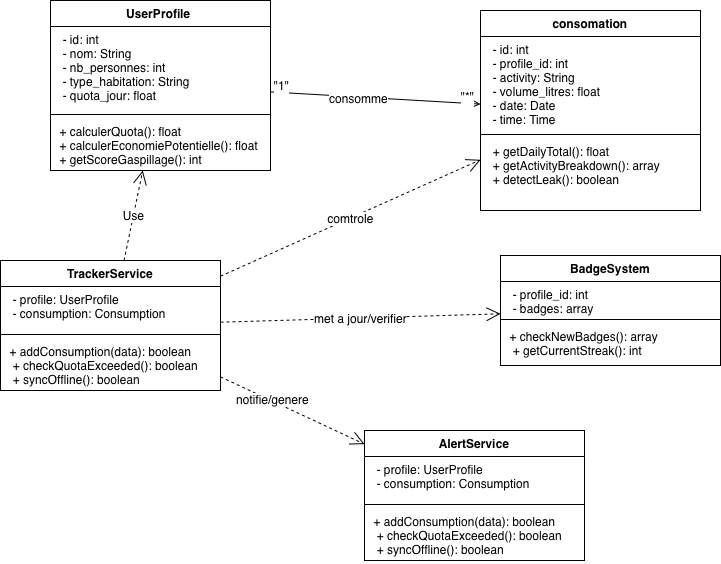

The diagram above was exported from draw.io. Its source (the exported page's mxGraphModel, read from the mxfile embedded in the PNG):
<mxGraphModel dx="2125" dy="914" grid="1" gridSize="10" guides="1" tooltips="1" connect="1" arrows="1" fold="1" page="1" pageScale="1" pageWidth="827" pageHeight="1169" background="#FFFFFF" math="0" shadow="0">
  <root>
    <mxCell id="0" />
    <mxCell id="1" parent="0" />
    <mxCell id="qHq6CtNfodY3cOrnhe6N-1" parent="1" style="swimlane;fontStyle=1;align=center;verticalAlign=top;childLayout=stackLayout;horizontal=1;startSize=26;horizontalStack=0;resizeParent=1;resizeParentMax=0;resizeLast=0;collapsible=1;marginBottom=0;whiteSpace=wrap;html=1;" value="UserProfile&amp;nbsp;" vertex="1">
      <mxGeometry height="170" width="220" x="-10" y="130" as="geometry" />
    </mxCell>
    <mxCell id="qHq6CtNfodY3cOrnhe6N-2" parent="qHq6CtNfodY3cOrnhe6N-1" style="text;strokeColor=none;fillColor=none;align=left;verticalAlign=top;spacingLeft=4;spacingRight=4;overflow=hidden;rotatable=0;points=[[0,0.5],[1,0.5]];portConstraint=eastwest;whiteSpace=wrap;html=1;" value="&lt;div&gt;&amp;nbsp; - id: int&lt;/div&gt;&lt;div&gt;&amp;nbsp; - nom: String&lt;/div&gt;&lt;div&gt;&amp;nbsp; - nb_personnes: int&lt;/div&gt;&lt;div&gt;&amp;nbsp; - type_habitation: String&lt;/div&gt;&lt;div&gt;&amp;nbsp; - quota_jour: float&lt;/div&gt;" vertex="1">
      <mxGeometry height="84" width="220" y="26" as="geometry" />
    </mxCell>
    <mxCell id="qHq6CtNfodY3cOrnhe6N-3" parent="qHq6CtNfodY3cOrnhe6N-1" style="line;strokeWidth=1;fillColor=none;align=left;verticalAlign=middle;spacingTop=-1;spacingLeft=3;spacingRight=3;rotatable=0;labelPosition=right;points=[];portConstraint=eastwest;strokeColor=inherit;" value="" vertex="1">
      <mxGeometry height="8" width="220" y="110" as="geometry" />
    </mxCell>
    <mxCell id="qHq6CtNfodY3cOrnhe6N-4" parent="qHq6CtNfodY3cOrnhe6N-1" style="text;strokeColor=none;fillColor=none;align=left;verticalAlign=top;spacingLeft=4;spacingRight=4;overflow=hidden;rotatable=0;points=[[0,0.5],[1,0.5]];portConstraint=eastwest;whiteSpace=wrap;html=1;" value="&lt;div&gt;&amp;nbsp;+ calculerQuota(): float &amp;nbsp; &amp;nbsp; &amp;nbsp; &amp;nbsp; &amp;nbsp;&lt;/div&gt;&lt;div&gt;&amp;nbsp;+ calculerEconomiePotentielle(): float&amp;nbsp;&lt;/div&gt;&lt;div&gt;&amp;nbsp;+ getScoreGaspillage(): int &amp;nbsp; &amp;nbsp;&lt;/div&gt;" vertex="1">
      <mxGeometry height="52" width="220" y="118" as="geometry" />
    </mxCell>
    <mxCell id="qHq6CtNfodY3cOrnhe6N-5" parent="1" style="swimlane;fontStyle=1;align=center;verticalAlign=top;childLayout=stackLayout;horizontal=1;startSize=26;horizontalStack=0;resizeParent=1;resizeParentMax=0;resizeLast=0;collapsible=1;marginBottom=0;whiteSpace=wrap;html=1;" value="consomation" vertex="1">
      <mxGeometry height="200" width="220" x="420" y="140" as="geometry" />
    </mxCell>
    <mxCell id="qHq6CtNfodY3cOrnhe6N-6" parent="qHq6CtNfodY3cOrnhe6N-5" style="text;strokeColor=none;fillColor=none;align=left;verticalAlign=top;spacingLeft=4;spacingRight=4;overflow=hidden;rotatable=0;points=[[0,0.5],[1,0.5]];portConstraint=eastwest;whiteSpace=wrap;html=1;" value="&lt;div&gt;&amp;nbsp; - id: int&lt;/div&gt;&lt;div&gt;&amp;nbsp; - profile_id: int&lt;/div&gt;&lt;div&gt;&amp;nbsp; - activity: String&lt;/div&gt;&lt;div&gt;&amp;nbsp; - volume_litres: float&lt;/div&gt;&lt;div&gt;&amp;nbsp; - date: Date&lt;/div&gt;&lt;div&gt;&amp;nbsp; - time: Time&lt;/div&gt;" vertex="1">
      <mxGeometry height="94" width="220" y="26" as="geometry" />
    </mxCell>
    <mxCell id="qHq6CtNfodY3cOrnhe6N-7" parent="qHq6CtNfodY3cOrnhe6N-5" style="line;strokeWidth=1;fillColor=none;align=left;verticalAlign=middle;spacingTop=-1;spacingLeft=3;spacingRight=3;rotatable=0;labelPosition=right;points=[];portConstraint=eastwest;strokeColor=inherit;" value="" vertex="1">
      <mxGeometry height="8" width="220" y="120" as="geometry" />
    </mxCell>
    <mxCell id="qHq6CtNfodY3cOrnhe6N-8" parent="qHq6CtNfodY3cOrnhe6N-5" style="text;strokeColor=none;fillColor=none;align=left;verticalAlign=top;spacingLeft=4;spacingRight=4;overflow=hidden;rotatable=0;points=[[0,0.5],[1,0.5]];portConstraint=eastwest;whiteSpace=wrap;html=1;" value="&lt;div&gt;&amp;nbsp; + getDailyTotal(): float&lt;/div&gt;&lt;div&gt;&amp;nbsp; + getActivityBreakdown(): array&lt;/div&gt;&lt;div&gt;&amp;nbsp; + detectLeak(): boolean&lt;/div&gt;" vertex="1">
      <mxGeometry height="72" width="220" y="128" as="geometry" />
    </mxCell>
    <mxCell id="NeqEUr1yDqSsvaoVAlll-1" parent="1" style="swimlane;fontStyle=1;align=center;verticalAlign=top;childLayout=stackLayout;horizontal=1;startSize=26;horizontalStack=0;resizeParent=1;resizeParentMax=0;resizeLast=0;collapsible=1;marginBottom=0;whiteSpace=wrap;html=1;" value="TrackerService" vertex="1">
      <mxGeometry height="130" width="220" x="-60" y="390" as="geometry" />
    </mxCell>
    <mxCell id="NeqEUr1yDqSsvaoVAlll-2" parent="NeqEUr1yDqSsvaoVAlll-1" style="text;strokeColor=none;fillColor=none;align=left;verticalAlign=top;spacingLeft=4;spacingRight=4;overflow=hidden;rotatable=0;points=[[0,0.5],[1,0.5]];portConstraint=eastwest;whiteSpace=wrap;html=1;" value="&lt;div&gt;&amp;nbsp; - profile: UserProfile&lt;/div&gt;&lt;div&gt;&amp;nbsp; - consumption: Consumption&lt;/div&gt;" vertex="1">
      <mxGeometry height="44" width="220" y="26" as="geometry" />
    </mxCell>
    <mxCell id="NeqEUr1yDqSsvaoVAlll-3" parent="NeqEUr1yDqSsvaoVAlll-1" style="line;strokeWidth=1;fillColor=none;align=left;verticalAlign=middle;spacingTop=-1;spacingLeft=3;spacingRight=3;rotatable=0;labelPosition=right;points=[];portConstraint=eastwest;strokeColor=inherit;" value="" vertex="1">
      <mxGeometry height="8" width="220" y="70" as="geometry" />
    </mxCell>
    <mxCell id="NeqEUr1yDqSsvaoVAlll-4" parent="NeqEUr1yDqSsvaoVAlll-1" style="text;strokeColor=none;fillColor=none;align=left;verticalAlign=top;spacingLeft=4;spacingRight=4;overflow=hidden;rotatable=0;points=[[0,0.5],[1,0.5]];portConstraint=eastwest;whiteSpace=wrap;html=1;" value="&lt;div&gt;&amp;nbsp;+ addConsumption(data): boolean&lt;/div&gt;&lt;div&gt;&amp;nbsp; + checkQuotaExceeded(): boolean&lt;/div&gt;&lt;div&gt;&amp;nbsp; + syncOffline(): boolean&lt;/div&gt;" vertex="1">
      <mxGeometry height="52" width="220" y="78" as="geometry" />
    </mxCell>
    <mxCell id="NeqEUr1yDqSsvaoVAlll-5" parent="1" style="swimlane;fontStyle=1;align=center;verticalAlign=top;childLayout=stackLayout;horizontal=1;startSize=26;horizontalStack=0;resizeParent=1;resizeParentMax=0;resizeLast=0;collapsible=1;marginBottom=0;whiteSpace=wrap;html=1;" value="AlertService" vertex="1">
      <mxGeometry height="130" width="220" x="304" y="560" as="geometry" />
    </mxCell>
    <mxCell id="NeqEUr1yDqSsvaoVAlll-6" parent="NeqEUr1yDqSsvaoVAlll-5" style="text;strokeColor=none;fillColor=none;align=left;verticalAlign=top;spacingLeft=4;spacingRight=4;overflow=hidden;rotatable=0;points=[[0,0.5],[1,0.5]];portConstraint=eastwest;whiteSpace=wrap;html=1;" value="&lt;div&gt;&amp;nbsp; - profile: UserProfile&lt;/div&gt;&lt;div&gt;&amp;nbsp; - consumption: Consumption&lt;/div&gt;" vertex="1">
      <mxGeometry height="44" width="220" y="26" as="geometry" />
    </mxCell>
    <mxCell id="NeqEUr1yDqSsvaoVAlll-7" parent="NeqEUr1yDqSsvaoVAlll-5" style="line;strokeWidth=1;fillColor=none;align=left;verticalAlign=middle;spacingTop=-1;spacingLeft=3;spacingRight=3;rotatable=0;labelPosition=right;points=[];portConstraint=eastwest;strokeColor=inherit;" value="" vertex="1">
      <mxGeometry height="8" width="220" y="70" as="geometry" />
    </mxCell>
    <mxCell id="NeqEUr1yDqSsvaoVAlll-8" parent="NeqEUr1yDqSsvaoVAlll-5" style="text;strokeColor=none;fillColor=none;align=left;verticalAlign=top;spacingLeft=4;spacingRight=4;overflow=hidden;rotatable=0;points=[[0,0.5],[1,0.5]];portConstraint=eastwest;whiteSpace=wrap;html=1;" value="&lt;div&gt;&amp;nbsp;+ addConsumption(data): boolean&lt;/div&gt;&lt;div&gt;&amp;nbsp; + checkQuotaExceeded(): boolean&lt;/div&gt;&lt;div&gt;&amp;nbsp; + syncOffline(): boolean&lt;/div&gt;" vertex="1">
      <mxGeometry height="52" width="220" y="78" as="geometry" />
    </mxCell>
    <mxCell id="NeqEUr1yDqSsvaoVAlll-9" parent="1" style="swimlane;fontStyle=1;align=center;verticalAlign=top;childLayout=stackLayout;horizontal=1;startSize=26;horizontalStack=0;resizeParent=1;resizeParentMax=0;resizeLast=0;collapsible=1;marginBottom=0;whiteSpace=wrap;html=1;" value="BadgeSystem" vertex="1">
      <mxGeometry height="110" width="220" x="440" y="385" as="geometry" />
    </mxCell>
    <mxCell id="NeqEUr1yDqSsvaoVAlll-10" parent="NeqEUr1yDqSsvaoVAlll-9" style="text;strokeColor=none;fillColor=none;align=left;verticalAlign=top;spacingLeft=4;spacingRight=4;overflow=hidden;rotatable=0;points=[[0,0.5],[1,0.5]];portConstraint=eastwest;whiteSpace=wrap;html=1;" value="&lt;div&gt;&amp;nbsp; - profile_id: int&lt;/div&gt;&lt;div&gt;&amp;nbsp; - badges: array&lt;/div&gt;&lt;div&gt;&lt;br&gt;&lt;/div&gt;" vertex="1">
      <mxGeometry height="34" width="220" y="26" as="geometry" />
    </mxCell>
    <mxCell id="NeqEUr1yDqSsvaoVAlll-11" parent="NeqEUr1yDqSsvaoVAlll-9" style="line;strokeWidth=1;fillColor=none;align=left;verticalAlign=middle;spacingTop=-1;spacingLeft=3;spacingRight=3;rotatable=0;labelPosition=right;points=[];portConstraint=eastwest;strokeColor=inherit;" value="" vertex="1">
      <mxGeometry height="8" width="220" y="60" as="geometry" />
    </mxCell>
    <mxCell id="NeqEUr1yDqSsvaoVAlll-12" parent="NeqEUr1yDqSsvaoVAlll-9" style="text;strokeColor=none;fillColor=none;align=left;verticalAlign=top;spacingLeft=4;spacingRight=4;overflow=hidden;rotatable=0;points=[[0,0.5],[1,0.5]];portConstraint=eastwest;whiteSpace=wrap;html=1;" value="&lt;div&gt;&amp;nbsp;+ checkNewBadges(): array&lt;/div&gt;&lt;div&gt;&amp;nbsp; + getCurrentStreak(): int&lt;/div&gt;" vertex="1">
      <mxGeometry height="42" width="220" y="68" as="geometry" />
    </mxCell>
    <mxCell id="NeqEUr1yDqSsvaoVAlll-14" edge="1" parent="1" source="qHq6CtNfodY3cOrnhe6N-1" style="endArrow=open;startArrow=none;endFill=0;startFill=0;endSize=8;html=1;verticalAlign=bottom;labelBackgroundColor=none;strokeWidth=1;rounded=0;fontSize=12;curved=1;" target="qHq6CtNfodY3cOrnhe6N-5" value="">
      <mxGeometry relative="1" width="160" as="geometry">
        <mxPoint x="330" y="540" as="sourcePoint" />
        <mxPoint x="490" y="540" as="targetPoint" />
      </mxGeometry>
    </mxCell>
    <mxCell id="NeqEUr1yDqSsvaoVAlll-15" connectable="0" parent="NeqEUr1yDqSsvaoVAlll-14" style="edgeLabel;html=1;align=center;verticalAlign=middle;resizable=0;points=[];fontSize=12;" value="consomme" vertex="1">
      <mxGeometry relative="1" x="-0.1593" y="-1" as="geometry">
        <mxPoint as="offset" />
      </mxGeometry>
    </mxCell>
    <mxCell id="NeqEUr1yDqSsvaoVAlll-16" connectable="0" parent="NeqEUr1yDqSsvaoVAlll-14" style="edgeLabel;html=1;align=center;verticalAlign=middle;resizable=0;points=[];fontSize=12;" value="&quot;1&quot;&lt;div&gt;&lt;br&gt;&lt;/div&gt;" vertex="1">
      <mxGeometry relative="1" x="-0.8912" as="geometry">
        <mxPoint y="-1" as="offset" />
      </mxGeometry>
    </mxCell>
    <mxCell id="NeqEUr1yDqSsvaoVAlll-17" connectable="0" parent="NeqEUr1yDqSsvaoVAlll-14" style="edgeLabel;html=1;align=center;verticalAlign=middle;resizable=0;points=[];fontSize=12;" value="&quot;*&quot;&lt;div&gt;&lt;br&gt;&lt;/div&gt;" vertex="1">
      <mxGeometry relative="1" x="0.8686" as="geometry">
        <mxPoint as="offset" />
      </mxGeometry>
    </mxCell>
    <mxCell id="NeqEUr1yDqSsvaoVAlll-18" edge="1" parent="1" source="NeqEUr1yDqSsvaoVAlll-1" style="endArrow=open;endSize=12;dashed=1;html=1;rounded=0;fontSize=12;curved=1;" target="qHq6CtNfodY3cOrnhe6N-1" value="Use">
      <mxGeometry relative="1" width="160" as="geometry">
        <mxPoint x="170" y="540" as="sourcePoint" />
        <mxPoint x="330" y="540" as="targetPoint" />
      </mxGeometry>
    </mxCell>
    <mxCell id="NeqEUr1yDqSsvaoVAlll-19" edge="1" parent="1" source="NeqEUr1yDqSsvaoVAlll-1" style="endArrow=open;endSize=12;dashed=1;html=1;rounded=0;fontSize=12;curved=1;" target="qHq6CtNfodY3cOrnhe6N-5" value="comtrole">
      <mxGeometry relative="1" width="160" as="geometry">
        <mxPoint x="70" y="440" as="sourcePoint" />
        <mxPoint x="88" y="350" as="targetPoint" />
      </mxGeometry>
    </mxCell>
    <mxCell id="NeqEUr1yDqSsvaoVAlll-20" edge="1" parent="1" source="NeqEUr1yDqSsvaoVAlll-1" style="endArrow=open;endSize=12;dashed=1;html=1;rounded=0;fontSize=12;curved=1;" target="NeqEUr1yDqSsvaoVAlll-5" value="">
      <mxGeometry relative="1" width="160" as="geometry">
        <mxPoint x="310" y="490" as="sourcePoint" />
        <mxPoint x="328" y="400" as="targetPoint" />
      </mxGeometry>
    </mxCell>
    <mxCell id="NeqEUr1yDqSsvaoVAlll-22" connectable="0" parent="NeqEUr1yDqSsvaoVAlll-20" style="edgeLabel;html=1;align=center;verticalAlign=middle;resizable=0;points=[];fontSize=12;" value="notifie/genere" vertex="1">
      <mxGeometry relative="1" x="-0.2919" y="2" as="geometry">
        <mxPoint as="offset" />
      </mxGeometry>
    </mxCell>
    <mxCell id="NeqEUr1yDqSsvaoVAlll-21" edge="1" parent="1" source="NeqEUr1yDqSsvaoVAlll-1" style="endArrow=open;endSize=12;dashed=1;html=1;rounded=0;fontSize=12;curved=1;" target="NeqEUr1yDqSsvaoVAlll-9" value="met a jour/verifier">
      <mxGeometry relative="1" width="160" as="geometry">
        <mxPoint x="340" y="560" as="sourcePoint" />
        <mxPoint x="358" y="470" as="targetPoint" />
      </mxGeometry>
    </mxCell>
  </root>
</mxGraphModel>